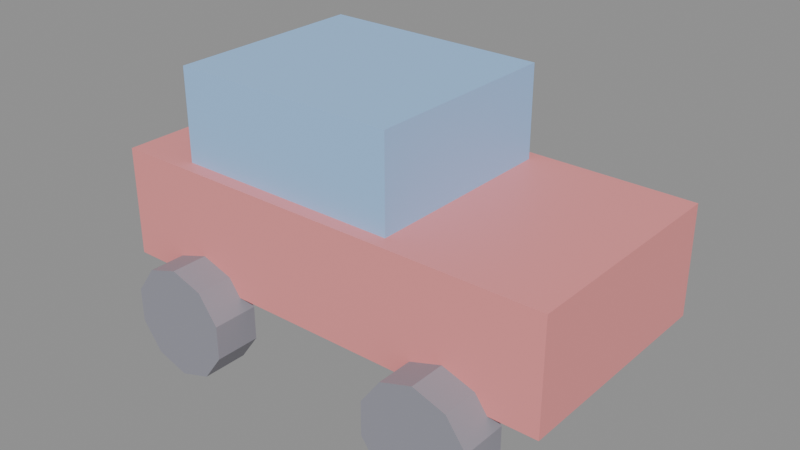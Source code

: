 # Source: KID_CARRINHO2_v01.blend  (saved by Blender 4.2.66; exported with 4.5.12 LTS)
import bpy
from mathutils import Matrix  # noqa: F401  (used for matrix-valued properties, if any)

bpy.ops.wm.read_factory_settings(use_empty=True)
scene = bpy.context.scene
scene.name = 'Scene'

# ---- materials (node trees are filled in below, after node groups)
mat_polyroom_pbr = bpy.data.materials.new('Polyroom_PBR')

# ---- material node trees
mat_polyroom_pbr.use_nodes = True; mat_polyroom_pbr.node_tree.nodes.clear()
_N = mat_polyroom_pbr.node_tree.nodes; _L = mat_polyroom_pbr.node_tree.links
n0 = _N.new('ShaderNodeOutputMaterial'); n0.name = 'Material Output'; n0.location = (300, 0)
n1 = _N.new('ShaderNodeBsdfPrincipled'); n1.name = 'Principled BSDF'; n1.location = (0, 0)
n2 = _N.new('ShaderNodeVertexColor'); n2.name = 'Color Attribute'; n2.location = (-300, 0)
n2.layer_name = 'Color'
_L.new(n2.outputs[0], n1.inputs[0])
_L.new(n1.outputs[0], n0.inputs[0])
n0.is_active_output = True

# ---- meshes
me_kid_carrinho2_v01 = bpy.data.meshes.new('KID_CARRINHO2_v01')
me_kid_carrinho2_v01.from_pydata([(-0.25, -0.125, 0.09), (-0.25, -0.125, 0.21), (-0.25, 0.125, 0.09), (-0.25, 0.125, 0.21), (0.25, -0.125, 0.09), (0.25, -0.125, 0.21), (0.25, 0.125, 0.09), (0.25, 0.125, 0.21), (-0.175, -0.11, 0.21), (-0.175, -0.11, 0.31), (-0.175, 0.11, 0.21), (-0.175, 0.11, 0.31), (0.075, -0.11, 0.21), (0.075, -0.11, 0.31), (0.075, 0.11, 0.21), (0.075, 0.11, 0.31), (-0.15, -0.115, 0.12), (-0.15, -0.165, 0.12), (-0.1147, -0.115, 0.1085), (-0.1147, -0.165, 0.1085), (-0.09294, -0.115, 0.07854), (-0.09294, -0.165, 0.07854), (-0.09294, -0.115, 0.04146), (-0.09294, -0.165, 0.04146), (-0.1147, -0.115, 0.01146), (-0.1147, -0.165, 0.01146), (-0.15, -0.115, 7.451e-08), (-0.15, -0.165, -1.043e-07), (-0.1853, -0.115, 0.01146), (-0.1853, -0.165, 0.01146), (-0.2071, -0.115, 0.04146), (-0.2071, -0.165, 0.04146), (-0.2071, -0.115, 0.07854), (-0.2071, -0.165, 0.07854), (-0.1853, -0.115, 0.1085), (-0.1853, -0.165, 0.1085), (-0.15, 0.165, 0.12), (-0.15, 0.115, 0.12), (-0.1147, 0.165, 0.1085), (-0.1147, 0.115, 0.1085), (-0.09294, 0.165, 0.07854), (-0.09294, 0.115, 0.07854), (-0.09294, 0.165, 0.04146), (-0.09294, 0.115, 0.04146), (-0.1147, 0.165, 0.01146), (-0.1147, 0.115, 0.01146), (-0.15, 0.165, 7.451e-08), (-0.15, 0.115, -1.043e-07), (-0.1853, 0.165, 0.01146), (-0.1853, 0.115, 0.01146), (-0.2071, 0.165, 0.04146), (-0.2071, 0.115, 0.04146), (-0.2071, 0.165, 0.07854), (-0.2071, 0.115, 0.07854), (-0.1853, 0.165, 0.1085), (-0.1853, 0.115, 0.1085), (0.15, -0.115, 0.12), (0.15, -0.165, 0.12), (0.1853, -0.115, 0.1085), (0.1853, -0.165, 0.1085), (0.2071, -0.115, 0.07854), (0.2071, -0.165, 0.07854), (0.2071, -0.115, 0.04146), (0.2071, -0.165, 0.04146), (0.1853, -0.115, 0.01146), (0.1853, -0.165, 0.01146), (0.15, -0.115, 7.451e-08), (0.15, -0.165, -1.043e-07), (0.1147, -0.115, 0.01146), (0.1147, -0.165, 0.01146), (0.09294, -0.115, 0.04146), (0.09294, -0.165, 0.04146), (0.09294, -0.115, 0.07854), (0.09294, -0.165, 0.07854), (0.1147, -0.115, 0.1085), (0.1147, -0.165, 0.1085), (0.15, 0.165, 0.12), (0.15, 0.115, 0.12), (0.1853, 0.165, 0.1085), (0.1853, 0.115, 0.1085), (0.2071, 0.165, 0.07854), (0.2071, 0.115, 0.07854), (0.2071, 0.165, 0.04146), (0.2071, 0.115, 0.04146), (0.1853, 0.165, 0.01146), (0.1853, 0.115, 0.01146), (0.15, 0.165, 7.451e-08), (0.15, 0.115, -1.043e-07), (0.1147, 0.165, 0.01146), (0.1147, 0.115, 0.01146), (0.09294, 0.165, 0.04146), (0.09294, 0.115, 0.04146), (0.09294, 0.165, 0.07854), (0.09294, 0.115, 0.07854), (0.1147, 0.165, 0.1085), (0.1147, 0.115, 0.1085)], [], [(0, 1, 3, 2), (2, 3, 7, 6), (6, 7, 5, 4), (4, 5, 1, 0), (2, 6, 4, 0), (7, 3, 1, 5), (8, 9, 11, 10), (10, 11, 15, 14), (14, 15, 13, 12), (12, 13, 9, 8), (10, 14, 12, 8), (15, 11, 9, 13), (16, 17, 19, 18), (18, 19, 21, 20), (20, 21, 23, 22), (22, 23, 25, 24), (24, 25, 27, 26), (26, 27, 29, 28), (28, 29, 31, 30), (30, 31, 33, 32), (19, 17, 35, 33, 31, 29, 27, 25, 23, 21), (32, 33, 35, 34), (34, 35, 17, 16), (16, 18, 20, 22, 24, 26, 28, 30, 32, 34), (36, 37, 39, 38), (38, 39, 41, 40), (40, 41, 43, 42), (42, 43, 45, 44), (44, 45, 47, 46), (46, 47, 49, 48), (48, 49, 51, 50), (50, 51, 53, 52), (39, 37, 55, 53, 51, 49, 47, 45, 43, 41), (52, 53, 55, 54), (54, 55, 37, 36), (36, 38, 40, 42, 44, 46, 48, 50, 52, 54), (56, 57, 59, 58), (58, 59, 61, 60), (60, 61, 63, 62), (62, 63, 65, 64), (64, 65, 67, 66), (66, 67, 69, 68), (68, 69, 71, 70), (70, 71, 73, 72), (59, 57, 75, 73, 71, 69, 67, 65, 63, 61), (72, 73, 75, 74), (74, 75, 57, 56), (56, 58, 60, 62, 64, 66, 68, 70, 72, 74), (76, 77, 79, 78), (78, 79, 81, 80), (80, 81, 83, 82), (82, 83, 85, 84), (84, 85, 87, 86), (86, 87, 89, 88), (88, 89, 91, 90), (90, 91, 93, 92), (79, 77, 95, 93, 91, 89, 87, 85, 83, 81), (92, 93, 95, 94), (94, 95, 77, 76), (76, 78, 80, 82, 84, 86, 88, 90, 92, 94)])
_uv = me_kid_carrinho2_v01.uv_layers.new(name='UVMap')
_uv.uv.foreach_set('vector', [0.5716, 0.7335, 0.4584, 0.7335, 0.4584, 0.4977, 0.5716, 0.4977, 0.6282, 0.4804, 0.515, 0.4804, 0.515, 0.008668, 0.6282, 0.008668, 0.7022, 0.7335, 0.589, 0.7335, 0.589, 0.4977, 0.7022, 0.4977, 0.7588, 0.4804, 0.6456, 0.4804, 0.6456, 0.008668, 0.7588, 0.008668, 0.2445, 0.008668, 0.2445, 0.4804, 0.008668, 0.4804, 0.008668, 0.008668, 0.4977, 0.008668, 0.4977, 0.4804, 0.2618, 0.4804, 0.2618, 0.008668, 0.8704, 0.4694, 0.7761, 0.4694, 0.7761, 0.2618, 0.8704, 0.2618, 0.8704, 0.2445, 0.7761, 0.2445, 0.7761, 0.008668, 0.8704, 0.008668, 0.9255, 0.7052, 0.8312, 0.7052, 0.8312, 0.4977, 0.9255, 0.4977, 0.8138, 0.7335, 0.7195, 0.7335, 0.7195, 0.4977, 0.8138, 0.4977, 0.2162, 0.4977, 0.2162, 0.7335, 0.008668, 0.7335, 0.008668, 0.4977, 0.4411, 0.4977, 0.4411, 0.7335, 0.2335, 0.7335, 0.2335, 0.4977, 0.3272, 0.9147, 0.3743, 0.9147, 0.3743, 0.948, 0.3272, 0.948, 0.008668, 0.8814, 0.05584, 0.8814, 0.05584, 0.9097, 0.008668, 0.9097, 0.008668, 0.9097, 0.05584, 0.9097, 0.05584, 0.9447, 0.008668, 0.9447, 0.008668, 0.9447, 0.05584, 0.9447, 0.05584, 0.973, 0.008668, 0.973, 0.4389, 0.948, 0.3917, 0.948, 0.3917, 0.9147, 0.4389, 0.9147, 0.4389, 0.9147, 0.3917, 0.9147, 0.3917, 0.8814, 0.4389, 0.8814, 0.935, 0.1003, 0.8878, 0.1003, 0.8878, 0.07195, 0.935, 0.07195, 0.935, 0.07195, 0.8878, 0.07195, 0.8878, 0.03697, 0.935, 0.03697, 0.09577, 0.7617, 0.1163, 0.79, 0.1163, 0.825, 0.09577, 0.8533, 0.0625, 0.8641, 0.02923, 0.8533, 0.008668, 0.825, 0.008668, 0.79, 0.02923, 0.7617, 0.0625, 0.7509, 0.935, 0.03697, 0.8878, 0.03697, 0.8878, 0.008668, 0.935, 0.008668, 0.3272, 0.8814, 0.3743, 0.8814, 0.3743, 0.9147, 0.3272, 0.9147, 0.7413, 0.79, 0.7413, 0.825, 0.7208, 0.8533, 0.6875, 0.8641, 0.6542, 0.8533, 0.6337, 0.825, 0.6337, 0.79, 0.6542, 0.7617, 0.6875, 0.7509, 0.7208, 0.7617, 0.7142, 0.9147, 0.7614, 0.9147, 0.7614, 0.948, 0.7142, 0.948, 0.1337, 0.8814, 0.1808, 0.8814, 0.1808, 0.9097, 0.1337, 0.9097, 0.1337, 0.9097, 0.1808, 0.9097, 0.1808, 0.9447, 0.1337, 0.9447, 0.1337, 0.9447, 0.1808, 0.9447, 0.1808, 0.973, 0.1337, 0.973, 0.5034, 0.948, 0.4562, 0.948, 0.4562, 0.9147, 0.5034, 0.9147, 0.5034, 0.9147, 0.4562, 0.9147, 0.4562, 0.8814, 0.5034, 0.8814, 0.935, 0.2092, 0.8878, 0.2092, 0.8878, 0.1809, 0.935, 0.1809, 0.935, 0.1809, 0.8878, 0.1809, 0.8878, 0.1459, 0.935, 0.1459, 0.1337, 0.825, 0.1337, 0.79, 0.1542, 0.7617, 0.1875, 0.7509, 0.2208, 0.7617, 0.2413, 0.79, 0.2413, 0.825, 0.2208, 0.8533, 0.1875, 0.8641, 0.1542, 0.8533, 0.935, 0.1459, 0.8878, 0.1459, 0.8878, 0.1176, 0.935, 0.1176, 0.7142, 0.8814, 0.7614, 0.8814, 0.7614, 0.9147, 0.7142, 0.9147, 0.2587, 0.79, 0.2792, 0.7617, 0.3125, 0.7509, 0.3458, 0.7617, 0.3663, 0.79, 0.3663, 0.825, 0.3458, 0.8533, 0.3125, 0.8641, 0.2792, 0.8533, 0.2587, 0.825, 0.5207, 0.9147, 0.5679, 0.9147, 0.5679, 0.948, 0.5207, 0.948, 0.1982, 0.8814, 0.2453, 0.8814, 0.2453, 0.9097, 0.1982, 0.9097, 0.1982, 0.9097, 0.2453, 0.9097, 0.2453, 0.9447, 0.1982, 0.9447, 0.1982, 0.9447, 0.2453, 0.9447, 0.2453, 0.973, 0.1982, 0.973, 0.8259, 0.948, 0.7787, 0.948, 0.7787, 0.9147, 0.8259, 0.9147, 0.8259, 0.9147, 0.7787, 0.9147, 0.7787, 0.8814, 0.8259, 0.8814, 0.935, 0.3534, 0.8878, 0.3534, 0.8878, 0.3251, 0.935, 0.3251, 0.935, 0.3251, 0.8878, 0.3251, 0.8878, 0.2901, 0.935, 0.2901, 0.8458, 0.7617, 0.8663, 0.79, 0.8663, 0.825, 0.8458, 0.8533, 0.8125, 0.8641, 0.7792, 0.8533, 0.7587, 0.825, 0.7587, 0.79, 0.7792, 0.7617, 0.8125, 0.7509, 0.935, 0.2901, 0.8878, 0.2901, 0.8878, 0.2618, 0.935, 0.2618, 0.5207, 0.8814, 0.5679, 0.8814, 0.5679, 0.9147, 0.5207, 0.9147, 0.8837, 0.79, 0.9042, 0.7617, 0.9375, 0.7509, 0.9708, 0.7617, 0.9913, 0.79, 0.9913, 0.825, 0.9708, 0.8533, 0.9375, 0.8641, 0.9042, 0.8533, 0.8837, 0.825, 0.5852, 0.9147, 0.6324, 0.9147, 0.6324, 0.948, 0.5852, 0.948, 0.2627, 0.8814, 0.3098, 0.8814, 0.3098, 0.9097, 0.2627, 0.9097, 0.2627, 0.9097, 0.3098, 0.9097, 0.3098, 0.9447, 0.2627, 0.9447, 0.2627, 0.9447, 0.3098, 0.9447, 0.3098, 0.973, 0.2627, 0.973, 0.6969, 0.948, 0.6497, 0.948, 0.6497, 0.9147, 0.6969, 0.9147, 0.6969, 0.9147, 0.6497, 0.9147, 0.6497, 0.8814, 0.6969, 0.8814, 0.935, 0.4624, 0.8878, 0.4624, 0.8878, 0.4341, 0.935, 0.4341, 0.935, 0.4341, 0.8878, 0.4341, 0.8878, 0.3991, 0.935, 0.3991, 0.4708, 0.7617, 0.4913, 0.79, 0.4913, 0.825, 0.4708, 0.8533, 0.4375, 0.8641, 0.4042, 0.8533, 0.3837, 0.825, 0.3837, 0.79, 0.4042, 0.7617, 0.4375, 0.7509, 0.935, 0.3991, 0.8878, 0.3991, 0.8878, 0.3708, 0.935, 0.3708, 0.5852, 0.8814, 0.6324, 0.8814, 0.6324, 0.9147, 0.5852, 0.9147, 0.6163, 0.79, 0.6163, 0.825, 0.5958, 0.8533, 0.5625, 0.8641, 0.5292, 0.8533, 0.5087, 0.825, 0.5087, 0.79, 0.5292, 0.7617, 0.5625, 0.7509, 0.5958, 0.7617])
_ca = me_kid_carrinho2_v01.color_attributes.new('Color', 'FLOAT_COLOR', 'POINT')
_ca.data.foreach_set('color', [0.9, 0.3, 0.3, 1.0, 0.9, 0.3, 0.3, 1.0, 0.9, 0.3, 0.3, 1.0, 0.9, 0.3, 0.3, 1.0, 0.9, 0.3, 0.3, 1.0, 0.9, 0.3, 0.3, 1.0, 0.9, 0.3, 0.3, 1.0, 0.9, 0.3, 0.3, 1.0, 0.35, 0.6, 0.95, 1.0, 0.35, 0.6, 0.95, 1.0, 0.35, 0.6, 0.95, 1.0, 0.35, 0.6, 0.95, 1.0, 0.35, 0.6, 0.95, 1.0, 0.35, 0.6, 0.95, 1.0, 0.35, 0.6, 0.95, 1.0, 0.35, 0.6, 0.95, 1.0, 0.3, 0.3, 0.35, 1.0, 0.3, 0.3, 0.35, 1.0, 0.3, 0.3, 0.35, 1.0, 0.3, 0.3, 0.35, 1.0, 0.3, 0.3, 0.35, 1.0, 0.3, 0.3, 0.35, 1.0, 0.3, 0.3, 0.35, 1.0, 0.3, 0.3, 0.35, 1.0, 0.3, 0.3, 0.35, 1.0, 0.3, 0.3, 0.35, 1.0, 0.3, 0.3, 0.35, 1.0, 0.3, 0.3, 0.35, 1.0, 0.3, 0.3, 0.35, 1.0, 0.3, 0.3, 0.35, 1.0, 0.3, 0.3, 0.35, 1.0, 0.3, 0.3, 0.35, 1.0, 0.3, 0.3, 0.35, 1.0, 0.3, 0.3, 0.35, 1.0, 0.3, 0.3, 0.35, 1.0, 0.3, 0.3, 0.35, 1.0, 0.3, 0.3, 0.35, 1.0, 0.3, 0.3, 0.35, 1.0, 0.3, 0.3, 0.35, 1.0, 0.3, 0.3, 0.35, 1.0, 0.3, 0.3, 0.35, 1.0, 0.3, 0.3, 0.35, 1.0, 0.3, 0.3, 0.35, 1.0, 0.3, 0.3, 0.35, 1.0, 0.3, 0.3, 0.35, 1.0, 0.3, 0.3, 0.35, 1.0, 0.3, 0.3, 0.35, 1.0, 0.3, 0.3, 0.35, 1.0, 0.3, 0.3, 0.35, 1.0, 0.3, 0.3, 0.35, 1.0, 0.3, 0.3, 0.35, 1.0, 0.3, 0.3, 0.35, 1.0, 0.3, 0.3, 0.35, 1.0, 0.3, 0.3, 0.35, 1.0, 0.3, 0.3, 0.35, 1.0, 0.3, 0.3, 0.35, 1.0, 0.3, 0.3, 0.35, 1.0, 0.3, 0.3, 0.35, 1.0, 0.3, 0.3, 0.35, 1.0, 0.3, 0.3, 0.35, 1.0, 0.3, 0.3, 0.35, 1.0, 0.3, 0.3, 0.35, 1.0, 0.3, 0.3, 0.35, 1.0, 0.3, 0.3, 0.35, 1.0, 0.3, 0.3, 0.35, 1.0, 0.3, 0.3, 0.35, 1.0, 0.3, 0.3, 0.35, 1.0, 0.3, 0.3, 0.35, 1.0, 0.3, 0.3, 0.35, 1.0, 0.3, 0.3, 0.35, 1.0, 0.3, 0.3, 0.35, 1.0, 0.3, 0.3, 0.35, 1.0, 0.3, 0.3, 0.35, 1.0, 0.3, 0.3, 0.35, 1.0, 0.3, 0.3, 0.35, 1.0, 0.3, 0.3, 0.35, 1.0, 0.3, 0.3, 0.35, 1.0, 0.3, 0.3, 0.35, 1.0, 0.3, 0.3, 0.35, 1.0, 0.3, 0.3, 0.35, 1.0, 0.3, 0.3, 0.35, 1.0, 0.3, 0.3, 0.35, 1.0, 0.3, 0.3, 0.35, 1.0, 0.3, 0.3, 0.35, 1.0, 0.3, 0.3, 0.35, 1.0, 0.3, 0.3, 0.35, 1.0, 0.3, 0.3, 0.35, 1.0, 0.3, 0.3, 0.35, 1.0, 0.3, 0.3, 0.35, 1.0, 0.3, 0.3, 0.35, 1.0, 0.3, 0.3, 0.35, 1.0, 0.3, 0.3, 0.35, 1.0, 0.3, 0.3, 0.35, 1.0, 0.3, 0.3, 0.35, 1.0, 0.3, 0.3, 0.35, 1.0, 0.3, 0.3, 0.35, 1.0])
me_kid_carrinho2_v01.materials.append(mat_polyroom_pbr)
me_kid_carrinho2_v01.update()

# ---- objects
ob_kid_carrinho2_v01 = bpy.data.objects.new('KID_CARRINHO2_v01', me_kid_carrinho2_v01)

# ---- transforms, parenting, visibility, modifiers, constraints
ob_kid_carrinho2_v01.location = (0.0, 0.0, 0.0)

# ---- collection membership
scene.collection.objects.link(ob_kid_carrinho2_v01)

# ---- scene / render settings (as saved in the file)
scene.frame_start = 1; scene.frame_end = 250; scene.frame_set(1)
scene.render.engine = 'BLENDER_EEVEE_NEXT'
bpy.context.view_layer.update()

# ---- added for rendering (the .blend has no active camera and no usable light): camera, sun + grey world if the file has none
cam_auto = bpy.data.cameras.new('AutoCamera')
cam_auto.lens = 50.0
cam_auto.sensor_width = 36.0
cam_auto.clip_end = 1000.0
ob_auto_camera = bpy.data.objects.new('AutoCamera', cam_auto)
scene.collection.objects.link(ob_auto_camera)
ob_auto_camera.location = (0.624098, -0.748918, 0.654279)
ob_auto_camera.rotation_euler = (1.09748, -7.21219e-08, 0.694738)
scene.camera = ob_auto_camera
light_auto_sun = bpy.data.lights.new('AutoSun', 'SUN')
light_auto_sun.energy = 3.0
light_auto_sun.angle = 0.0523599
ob_auto_sun = bpy.data.objects.new('AutoSun', light_auto_sun)
scene.collection.objects.link(ob_auto_sun)
ob_auto_sun.rotation_euler = (0.872665, 0.174533, 0.523599)
if scene.world is None:
    world_auto = bpy.data.worlds.new('AutoWorld')
    world_auto.color = (0.3, 0.3, 0.3)
    scene.world = world_auto
bpy.context.view_layer.update()
